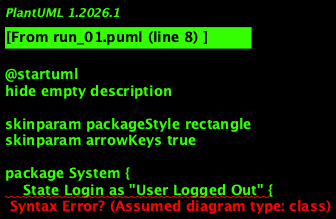

The diagram above was rendered by PlantUML. Its source (embedded in the PNG):
@startuml
hide empty description

skinparam packageStyle rectangle
skinparam arrowKeys true

package System {
    State Login as "User Logged Out" {
        [*] -> Login: User logs in
        Login: JourneyDetailsDisplayed(JourneyDetails)
        Login: DrivingModeActivated(DrivingMode) | ChooseOption(OtherOptions)
        Login: PlaceToEatSelected(PlaceToEat) -> EatingPlace
        PlaceToEat: MenuViewed(Menu)
        PlaceToEat: OrderPlaced(Order)
        EatingPlace: Satisfied(Feedback) | Dissatisfied(Feedback)
        Feedback: Sent(Notification)
    }

    State Accident as "Accident Occurred" {
        EatingPlace: AccidentOccurs(Accident) -> Accident
        Accident: NotificationSent(Notification)
        Accident: RelevantAuthoritiesInformed(RelevantAuthorities)
    }

    State DrivingMode as "Driving Mode Active" {
        Login: DrivingModeActivated(DrivingMode)
        DrivingMode: NotificationSent(Notification) | AccidentOccurs(Accident) -> Accident
        DrivingMode: JourneyCompleted(JourneyCompleted)
        JourneyCompleted: FeedbackProvided(Feedback)
    }
}

@enduml